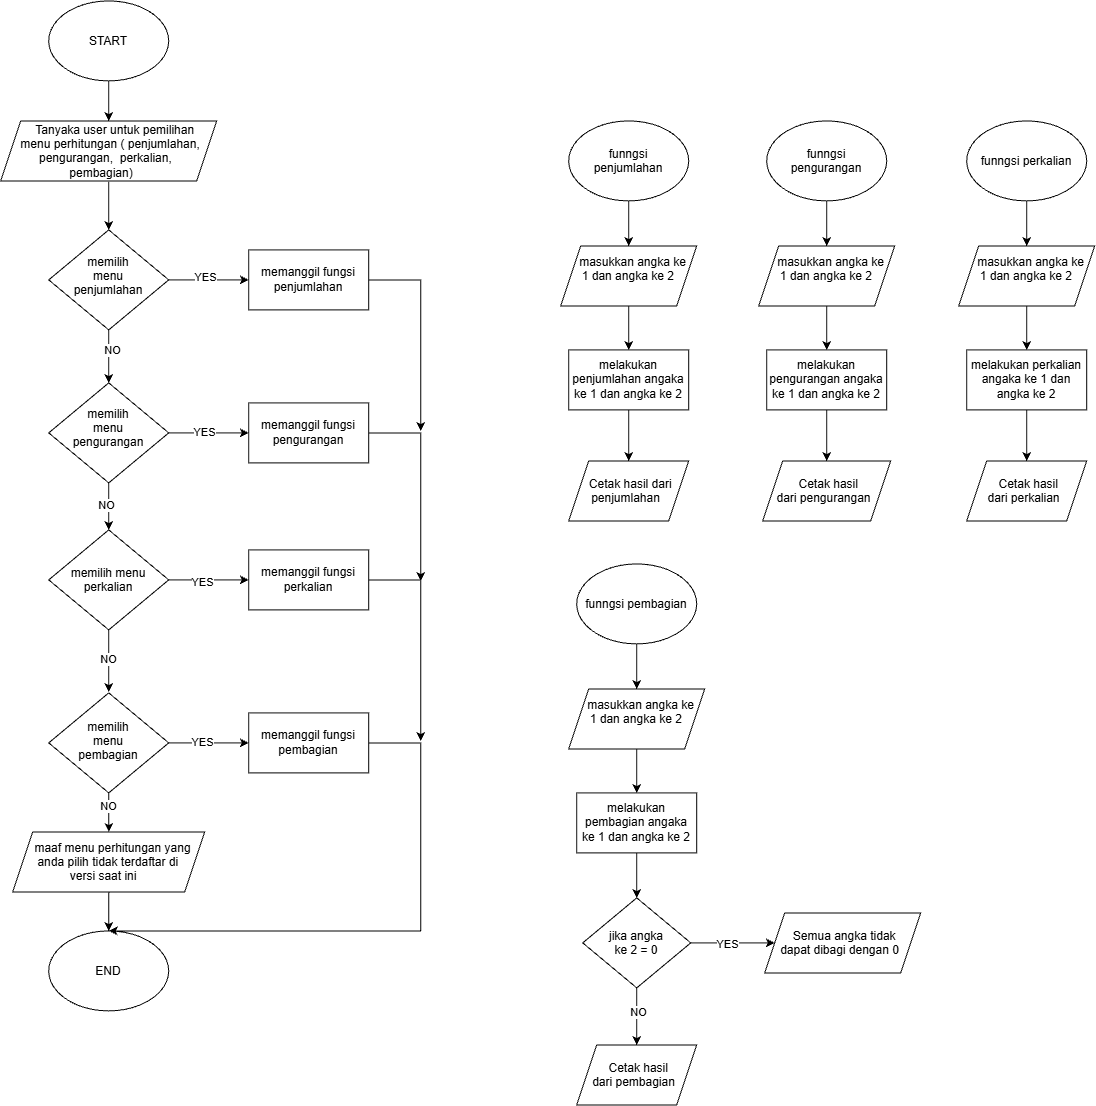

The diagram above was exported from draw.io. Its source (the exported page's mxGraphModel, read from the mxfile embedded in the PNG):
<mxGraphModel dx="1873" dy="1196" grid="1" gridSize="10" guides="1" tooltips="1" connect="1" arrows="1" fold="1" page="1" pageScale="1" pageWidth="827" pageHeight="1169" math="0" shadow="0">
  <root>
    <mxCell id="0" />
    <mxCell id="1" parent="0" />
    <mxCell id="rBRs6GjY11cJKYGURLPG-14" edge="1" parent="1" source="rBRs6GjY11cJKYGURLPG-2" style="edgeStyle=orthogonalEdgeStyle;rounded=0;orthogonalLoop=1;jettySize=auto;html=1;" target="rBRs6GjY11cJKYGURLPG-13" value="">
      <mxGeometry relative="1" as="geometry" />
    </mxCell>
    <mxCell id="rBRs6GjY11cJKYGURLPG-2" parent="1" style="ellipse;whiteSpace=wrap;html=1;shapeInside=1;" value="START" vertex="1">
      <mxGeometry height="80" width="120" x="318" y="10" as="geometry" />
    </mxCell>
    <mxCell id="rBRs6GjY11cJKYGURLPG-6" edge="1" parent="1" style="edgeStyle=orthogonalEdgeStyle;rounded=0;orthogonalLoop=1;jettySize=auto;html=1;" target="rBRs6GjY11cJKYGURLPG-5" value="">
      <mxGeometry relative="1" as="geometry">
        <mxPoint x="378" y="191" as="sourcePoint" />
      </mxGeometry>
    </mxCell>
    <mxCell id="rBRs6GjY11cJKYGURLPG-8" edge="1" parent="1" source="rBRs6GjY11cJKYGURLPG-5" style="edgeStyle=orthogonalEdgeStyle;rounded=0;orthogonalLoop=1;jettySize=auto;html=1;" target="rBRs6GjY11cJKYGURLPG-7" value="">
      <mxGeometry relative="1" as="geometry" />
    </mxCell>
    <mxCell id="rBRs6GjY11cJKYGURLPG-135" connectable="0" parent="rBRs6GjY11cJKYGURLPG-8" style="edgeLabel;html=1;align=center;verticalAlign=middle;resizable=0;points=[];" value="NO" vertex="1">
      <mxGeometry relative="1" x="-0.2564" y="3" as="geometry">
        <mxPoint as="offset" />
      </mxGeometry>
    </mxCell>
    <mxCell id="rBRs6GjY11cJKYGURLPG-96" edge="1" parent="1" source="rBRs6GjY11cJKYGURLPG-5" style="edgeStyle=orthogonalEdgeStyle;rounded=0;orthogonalLoop=1;jettySize=auto;html=1;" target="rBRs6GjY11cJKYGURLPG-95" value="">
      <mxGeometry relative="1" as="geometry" />
    </mxCell>
    <mxCell id="rBRs6GjY11cJKYGURLPG-134" connectable="0" parent="rBRs6GjY11cJKYGURLPG-96" style="edgeLabel;html=1;align=center;verticalAlign=middle;resizable=0;points=[];" value="YES" vertex="1">
      <mxGeometry relative="1" x="-0.1059" y="3" as="geometry">
        <mxPoint as="offset" />
      </mxGeometry>
    </mxCell>
    <mxCell id="rBRs6GjY11cJKYGURLPG-5" parent="1" style="rhombus;whiteSpace=wrap;html=1;shapeInside=1;" value="memilih menu penjumlahan" vertex="1">
      <mxGeometry height="100" width="120" x="318" y="239" as="geometry" />
    </mxCell>
    <mxCell id="rBRs6GjY11cJKYGURLPG-10" edge="1" parent="1" source="rBRs6GjY11cJKYGURLPG-7" style="edgeStyle=orthogonalEdgeStyle;rounded=0;orthogonalLoop=1;jettySize=auto;html=1;" target="rBRs6GjY11cJKYGURLPG-9" value="">
      <mxGeometry relative="1" as="geometry" />
    </mxCell>
    <mxCell id="rBRs6GjY11cJKYGURLPG-136" connectable="0" parent="rBRs6GjY11cJKYGURLPG-10" style="edgeLabel;html=1;align=center;verticalAlign=middle;resizable=0;points=[];" value="NO" vertex="1">
      <mxGeometry relative="1" x="-0.0638" y="-3" as="geometry">
        <mxPoint as="offset" />
      </mxGeometry>
    </mxCell>
    <mxCell id="rBRs6GjY11cJKYGURLPG-98" edge="1" parent="1" source="rBRs6GjY11cJKYGURLPG-7" style="edgeStyle=orthogonalEdgeStyle;rounded=0;orthogonalLoop=1;jettySize=auto;html=1;" target="rBRs6GjY11cJKYGURLPG-97" value="">
      <mxGeometry relative="1" as="geometry" />
    </mxCell>
    <mxCell id="rBRs6GjY11cJKYGURLPG-138" connectable="0" parent="rBRs6GjY11cJKYGURLPG-98" style="edgeLabel;html=1;align=center;verticalAlign=middle;resizable=0;points=[];" value="YES" vertex="1">
      <mxGeometry relative="1" x="-0.1353" y="1" as="geometry">
        <mxPoint as="offset" />
      </mxGeometry>
    </mxCell>
    <mxCell id="rBRs6GjY11cJKYGURLPG-7" parent="1" style="rhombus;whiteSpace=wrap;html=1;shapeInside=1;" value="memilih menu pengurangan" vertex="1">
      <mxGeometry height="100" width="120" x="318" y="392" as="geometry" />
    </mxCell>
    <mxCell id="rBRs6GjY11cJKYGURLPG-12" edge="1" parent="1" source="rBRs6GjY11cJKYGURLPG-9" style="edgeStyle=orthogonalEdgeStyle;rounded=0;orthogonalLoop=1;jettySize=auto;html=1;" value="">
      <mxGeometry relative="1" as="geometry">
        <mxPoint x="378" y="701" as="targetPoint" />
      </mxGeometry>
    </mxCell>
    <mxCell id="rBRs6GjY11cJKYGURLPG-137" connectable="0" parent="rBRs6GjY11cJKYGURLPG-12" style="edgeLabel;html=1;align=center;verticalAlign=middle;resizable=0;points=[];" value="NO" vertex="1">
      <mxGeometry relative="1" x="-0.0607" y="-1" as="geometry">
        <mxPoint as="offset" />
      </mxGeometry>
    </mxCell>
    <mxCell id="rBRs6GjY11cJKYGURLPG-100" edge="1" parent="1" source="rBRs6GjY11cJKYGURLPG-9" style="edgeStyle=orthogonalEdgeStyle;rounded=0;orthogonalLoop=1;jettySize=auto;html=1;" target="rBRs6GjY11cJKYGURLPG-99" value="">
      <mxGeometry relative="1" as="geometry" />
    </mxCell>
    <mxCell id="rBRs6GjY11cJKYGURLPG-139" connectable="0" parent="rBRs6GjY11cJKYGURLPG-100" style="edgeLabel;html=1;align=center;verticalAlign=middle;resizable=0;points=[];" value="YES" vertex="1">
      <mxGeometry relative="1" x="-0.1647" y="-2" as="geometry">
        <mxPoint as="offset" />
      </mxGeometry>
    </mxCell>
    <mxCell id="rBRs6GjY11cJKYGURLPG-9" parent="1" style="rhombus;whiteSpace=wrap;html=1;shapeInside=1;" value="memilih menu perkalian" vertex="1">
      <mxGeometry height="100" width="120" x="318" y="539" as="geometry" />
    </mxCell>
    <mxCell id="rBRs6GjY11cJKYGURLPG-102" edge="1" parent="1" source="rBRs6GjY11cJKYGURLPG-11" style="edgeStyle=orthogonalEdgeStyle;rounded=0;orthogonalLoop=1;jettySize=auto;html=1;" target="rBRs6GjY11cJKYGURLPG-101" value="">
      <mxGeometry relative="1" as="geometry" />
    </mxCell>
    <mxCell id="rBRs6GjY11cJKYGURLPG-140" connectable="0" parent="rBRs6GjY11cJKYGURLPG-102" style="edgeLabel;html=1;align=center;verticalAlign=middle;resizable=0;points=[];" value="YES" vertex="1">
      <mxGeometry relative="1" x="-0.1647" y="1" as="geometry">
        <mxPoint as="offset" />
      </mxGeometry>
    </mxCell>
    <mxCell id="zbsfKxiir1Vb8s4Zye48-2" edge="1" parent="1" source="rBRs6GjY11cJKYGURLPG-11" style="edgeStyle=orthogonalEdgeStyle;rounded=0;orthogonalLoop=1;jettySize=auto;html=1;" target="zbsfKxiir1Vb8s4Zye48-1" value="">
      <mxGeometry relative="1" as="geometry" />
    </mxCell>
    <mxCell id="zbsfKxiir1Vb8s4Zye48-4" connectable="0" parent="zbsfKxiir1Vb8s4Zye48-2" style="edgeLabel;html=1;align=center;verticalAlign=middle;resizable=0;points=[];" value="NO" vertex="1">
      <mxGeometry relative="1" x="-0.3348" y="-1" as="geometry">
        <mxPoint as="offset" />
      </mxGeometry>
    </mxCell>
    <mxCell id="rBRs6GjY11cJKYGURLPG-11" parent="1" style="rhombus;whiteSpace=wrap;html=1;shapeInside=1;" value="memilih menu pembagian" vertex="1">
      <mxGeometry height="100" width="120" x="318" y="702" as="geometry" />
    </mxCell>
    <mxCell id="rBRs6GjY11cJKYGURLPG-13" parent="1" style="shape=parallelogram;perimeter=parallelogramPerimeter;whiteSpace=wrap;html=1;shapeInside=1;fixedSize=1;" value="Tanyaka user untuk pemilihan menu perhitungan ( penjumlahan, pengurangan,&amp;nbsp; perkalian, pembagian)" vertex="1">
      <mxGeometry height="60" width="216" x="270" y="130" as="geometry" />
    </mxCell>
    <mxCell id="rBRs6GjY11cJKYGURLPG-23" parent="1" style="ellipse;whiteSpace=wrap;html=1;shapeInside=1;" value="END" vertex="1">
      <mxGeometry height="80" width="120" x="318" y="940" as="geometry" />
    </mxCell>
    <mxCell id="rBRs6GjY11cJKYGURLPG-77" edge="1" parent="1" source="rBRs6GjY11cJKYGURLPG-69" style="edgeStyle=orthogonalEdgeStyle;rounded=0;orthogonalLoop=1;jettySize=auto;html=1;" target="rBRs6GjY11cJKYGURLPG-73" value="">
      <mxGeometry relative="1" as="geometry" />
    </mxCell>
    <mxCell id="rBRs6GjY11cJKYGURLPG-69" parent="1" style="ellipse;whiteSpace=wrap;html=1;shapeInside=1;" value="funngsi penjumlahan" vertex="1">
      <mxGeometry height="80" width="120" x="838" y="130" as="geometry" />
    </mxCell>
    <mxCell id="rBRs6GjY11cJKYGURLPG-78" edge="1" parent="1" source="rBRs6GjY11cJKYGURLPG-73" style="edgeStyle=orthogonalEdgeStyle;rounded=0;orthogonalLoop=1;jettySize=auto;html=1;" target="rBRs6GjY11cJKYGURLPG-76" value="">
      <mxGeometry relative="1" as="geometry" />
    </mxCell>
    <mxCell id="rBRs6GjY11cJKYGURLPG-73" parent="1" style="shape=parallelogram;perimeter=parallelogramPerimeter;whiteSpace=wrap;html=1;shapeInside=1;fixedSize=1;" value="masukkan angka ke 1 dan angka ke 2" vertex="1">
      <mxGeometry height="60" width="136" x="830" y="255" as="geometry" />
    </mxCell>
    <mxCell id="rBRs6GjY11cJKYGURLPG-74" parent="1" style="shape=parallelogram;perimeter=parallelogramPerimeter;whiteSpace=wrap;html=1;shapeInside=1;fixedSize=1;" value="Cetak hasil dari penjumlahan" vertex="1">
      <mxGeometry height="60" width="120" x="838" y="470" as="geometry" />
    </mxCell>
    <mxCell id="rBRs6GjY11cJKYGURLPG-79" edge="1" parent="1" source="rBRs6GjY11cJKYGURLPG-76" style="edgeStyle=orthogonalEdgeStyle;rounded=0;orthogonalLoop=1;jettySize=auto;html=1;" target="rBRs6GjY11cJKYGURLPG-74" value="">
      <mxGeometry relative="1" as="geometry" />
    </mxCell>
    <mxCell id="rBRs6GjY11cJKYGURLPG-76" parent="1" style="whiteSpace=wrap;html=1;" value="melakukan penjumlahan angaka ke 1 dan angka ke 2" vertex="1">
      <mxGeometry height="60" width="120" x="838" y="359" as="geometry" />
    </mxCell>
    <mxCell id="rBRs6GjY11cJKYGURLPG-106" edge="1" parent="1" source="rBRs6GjY11cJKYGURLPG-95" style="edgeStyle=orthogonalEdgeStyle;rounded=0;orthogonalLoop=1;jettySize=auto;html=1;exitX=1;exitY=0.5;exitDx=0;exitDy=0;">
      <mxGeometry relative="1" as="geometry">
        <mxPoint x="690" y="440" as="targetPoint" />
      </mxGeometry>
    </mxCell>
    <mxCell id="rBRs6GjY11cJKYGURLPG-95" parent="1" style="whiteSpace=wrap;html=1;" value="memanggil fungsi penjumlahan" vertex="1">
      <mxGeometry height="60" width="120" x="518" y="259" as="geometry" />
    </mxCell>
    <mxCell id="rBRs6GjY11cJKYGURLPG-105" edge="1" parent="1" source="rBRs6GjY11cJKYGURLPG-97" style="edgeStyle=orthogonalEdgeStyle;rounded=0;orthogonalLoop=1;jettySize=auto;html=1;exitX=1;exitY=0.5;exitDx=0;exitDy=0;">
      <mxGeometry relative="1" as="geometry">
        <mxPoint x="690" y="590.0000000000002" as="targetPoint" />
      </mxGeometry>
    </mxCell>
    <mxCell id="rBRs6GjY11cJKYGURLPG-97" parent="1" style="whiteSpace=wrap;html=1;" value="memanggil fungsi pengurangan" vertex="1">
      <mxGeometry height="60" width="120" x="518" y="412" as="geometry" />
    </mxCell>
    <mxCell id="rBRs6GjY11cJKYGURLPG-104" edge="1" parent="1" source="rBRs6GjY11cJKYGURLPG-99" style="edgeStyle=orthogonalEdgeStyle;rounded=0;orthogonalLoop=1;jettySize=auto;html=1;exitX=1;exitY=0.5;exitDx=0;exitDy=0;">
      <mxGeometry relative="1" as="geometry">
        <mxPoint x="690" y="750" as="targetPoint" />
      </mxGeometry>
    </mxCell>
    <mxCell id="rBRs6GjY11cJKYGURLPG-99" parent="1" style="whiteSpace=wrap;html=1;" value="memanggil fungsi perkalian" vertex="1">
      <mxGeometry height="60" width="120" x="518" y="559" as="geometry" />
    </mxCell>
    <mxCell id="rBRs6GjY11cJKYGURLPG-103" edge="1" parent="1" source="rBRs6GjY11cJKYGURLPG-101" style="edgeStyle=orthogonalEdgeStyle;rounded=0;orthogonalLoop=1;jettySize=auto;html=1;exitX=1;exitY=0.5;exitDx=0;exitDy=0;entryX=0.5;entryY=0;entryDx=0;entryDy=0;" target="rBRs6GjY11cJKYGURLPG-23">
      <mxGeometry relative="1" as="geometry">
        <Array as="points">
          <mxPoint x="690" y="752" />
          <mxPoint x="690" y="940" />
        </Array>
        <mxPoint x="640" y="760" as="sourcePoint" />
        <mxPoint x="380" y="928" as="targetPoint" />
      </mxGeometry>
    </mxCell>
    <mxCell id="rBRs6GjY11cJKYGURLPG-101" parent="1" style="whiteSpace=wrap;html=1;" value="memanggil fungsi pembagian" vertex="1">
      <mxGeometry height="60" width="120" x="518" y="722" as="geometry" />
    </mxCell>
    <mxCell id="rBRs6GjY11cJKYGURLPG-107" edge="1" parent="1" source="rBRs6GjY11cJKYGURLPG-108" style="edgeStyle=orthogonalEdgeStyle;rounded=0;orthogonalLoop=1;jettySize=auto;html=1;" target="rBRs6GjY11cJKYGURLPG-110" value="">
      <mxGeometry relative="1" as="geometry" />
    </mxCell>
    <mxCell id="rBRs6GjY11cJKYGURLPG-108" parent="1" style="ellipse;whiteSpace=wrap;html=1;shapeInside=1;" value="funngsi pengurangan" vertex="1">
      <mxGeometry height="80" width="120" x="1036" y="130" as="geometry" />
    </mxCell>
    <mxCell id="rBRs6GjY11cJKYGURLPG-109" edge="1" parent="1" source="rBRs6GjY11cJKYGURLPG-110" style="edgeStyle=orthogonalEdgeStyle;rounded=0;orthogonalLoop=1;jettySize=auto;html=1;" target="rBRs6GjY11cJKYGURLPG-114" value="">
      <mxGeometry relative="1" as="geometry" />
    </mxCell>
    <mxCell id="rBRs6GjY11cJKYGURLPG-110" parent="1" style="shape=parallelogram;perimeter=parallelogramPerimeter;whiteSpace=wrap;html=1;shapeInside=1;fixedSize=1;" value="masukkan angka ke 1 dan angka ke 2" vertex="1">
      <mxGeometry height="60" width="136" x="1028" y="255" as="geometry" />
    </mxCell>
    <mxCell id="rBRs6GjY11cJKYGURLPG-112" parent="1" style="shape=parallelogram;perimeter=parallelogramPerimeter;whiteSpace=wrap;html=1;shapeInside=1;fixedSize=1;" value="Cetak hasil dari&amp;nbsp;&lt;span style=&quot;background-color: transparent; color: light-dark(rgb(0, 0, 0), rgb(255, 255, 255));&quot;&gt;pengurangan&lt;/span&gt;" vertex="1">
      <mxGeometry height="60" width="128" x="1032" y="470" as="geometry" />
    </mxCell>
    <mxCell id="zbsfKxiir1Vb8s4Zye48-5" edge="1" parent="1" source="rBRs6GjY11cJKYGURLPG-114" style="edgeStyle=orthogonalEdgeStyle;rounded=0;orthogonalLoop=1;jettySize=auto;html=1;" target="rBRs6GjY11cJKYGURLPG-112" value="">
      <mxGeometry relative="1" as="geometry" />
    </mxCell>
    <mxCell id="rBRs6GjY11cJKYGURLPG-114" parent="1" style="whiteSpace=wrap;html=1;" value="melakukan pengurangan angaka ke 1 dan angka ke 2" vertex="1">
      <mxGeometry height="60" width="120" x="1036" y="359" as="geometry" />
    </mxCell>
    <mxCell id="rBRs6GjY11cJKYGURLPG-116" edge="1" parent="1" source="rBRs6GjY11cJKYGURLPG-117" style="edgeStyle=orthogonalEdgeStyle;rounded=0;orthogonalLoop=1;jettySize=auto;html=1;" target="rBRs6GjY11cJKYGURLPG-119" value="">
      <mxGeometry relative="1" as="geometry" />
    </mxCell>
    <mxCell id="rBRs6GjY11cJKYGURLPG-117" parent="1" style="ellipse;whiteSpace=wrap;html=1;shapeInside=1;" value="funngsi perkalian" vertex="1">
      <mxGeometry height="80" width="120" x="1236" y="130" as="geometry" />
    </mxCell>
    <mxCell id="rBRs6GjY11cJKYGURLPG-118" edge="1" parent="1" source="rBRs6GjY11cJKYGURLPG-119" style="edgeStyle=orthogonalEdgeStyle;rounded=0;orthogonalLoop=1;jettySize=auto;html=1;" target="rBRs6GjY11cJKYGURLPG-123" value="">
      <mxGeometry relative="1" as="geometry" />
    </mxCell>
    <mxCell id="rBRs6GjY11cJKYGURLPG-119" parent="1" style="shape=parallelogram;perimeter=parallelogramPerimeter;whiteSpace=wrap;html=1;shapeInside=1;fixedSize=1;" value="masukkan angka ke 1 dan angka ke 2" vertex="1">
      <mxGeometry height="60" width="136" x="1228" y="255" as="geometry" />
    </mxCell>
    <mxCell id="rBRs6GjY11cJKYGURLPG-121" parent="1" style="shape=parallelogram;perimeter=parallelogramPerimeter;whiteSpace=wrap;html=1;shapeInside=1;fixedSize=1;" value="Cetak hasil dari&amp;nbsp;&lt;span style=&quot;background-color: transparent; color: light-dark(rgb(0, 0, 0), rgb(255, 255, 255));&quot;&gt;perkalian&lt;/span&gt;" vertex="1">
      <mxGeometry height="60" width="120" x="1236" y="470" as="geometry" />
    </mxCell>
    <mxCell id="rBRs6GjY11cJKYGURLPG-122" edge="1" parent="1" source="rBRs6GjY11cJKYGURLPG-123" style="edgeStyle=orthogonalEdgeStyle;rounded=0;orthogonalLoop=1;jettySize=auto;html=1;" target="rBRs6GjY11cJKYGURLPG-121" value="">
      <mxGeometry relative="1" as="geometry" />
    </mxCell>
    <mxCell id="rBRs6GjY11cJKYGURLPG-123" parent="1" style="whiteSpace=wrap;html=1;" value="melakukan perkalian angaka ke 1 dan angka ke 2" vertex="1">
      <mxGeometry height="60" width="120" x="1236" y="359" as="geometry" />
    </mxCell>
    <mxCell id="rBRs6GjY11cJKYGURLPG-125" edge="1" parent="1" source="rBRs6GjY11cJKYGURLPG-126" style="edgeStyle=orthogonalEdgeStyle;rounded=0;orthogonalLoop=1;jettySize=auto;html=1;" target="rBRs6GjY11cJKYGURLPG-128" value="">
      <mxGeometry relative="1" as="geometry" />
    </mxCell>
    <mxCell id="rBRs6GjY11cJKYGURLPG-126" parent="1" style="ellipse;whiteSpace=wrap;html=1;shapeInside=1;" value="funngsi pembagian" vertex="1">
      <mxGeometry height="80" width="120" x="846" y="573" as="geometry" />
    </mxCell>
    <mxCell id="rBRs6GjY11cJKYGURLPG-127" edge="1" parent="1" source="rBRs6GjY11cJKYGURLPG-128" style="edgeStyle=orthogonalEdgeStyle;rounded=0;orthogonalLoop=1;jettySize=auto;html=1;" target="rBRs6GjY11cJKYGURLPG-132" value="">
      <mxGeometry relative="1" as="geometry" />
    </mxCell>
    <mxCell id="rBRs6GjY11cJKYGURLPG-128" parent="1" style="shape=parallelogram;perimeter=parallelogramPerimeter;whiteSpace=wrap;html=1;shapeInside=1;fixedSize=1;" value="masukkan angka ke 1 dan angka ke 2" vertex="1">
      <mxGeometry height="60" width="136" x="838" y="698" as="geometry" />
    </mxCell>
    <mxCell id="rBRs6GjY11cJKYGURLPG-130" parent="1" style="shape=parallelogram;perimeter=parallelogramPerimeter;whiteSpace=wrap;html=1;shapeInside=1;fixedSize=1;" value="Cetak hasil dari&amp;nbsp;&lt;span style=&quot;background-color: transparent; color: light-dark(rgb(0, 0, 0), rgb(255, 255, 255));&quot;&gt;pembagian&lt;/span&gt;" vertex="1">
      <mxGeometry height="60" width="120" x="846" y="1054" as="geometry" />
    </mxCell>
    <mxCell id="zbsfKxiir1Vb8s4Zye48-12" edge="1" parent="1" source="rBRs6GjY11cJKYGURLPG-132" style="edgeStyle=orthogonalEdgeStyle;rounded=0;orthogonalLoop=1;jettySize=auto;html=1;" target="zbsfKxiir1Vb8s4Zye48-11" value="">
      <mxGeometry relative="1" as="geometry" />
    </mxCell>
    <mxCell id="rBRs6GjY11cJKYGURLPG-132" parent="1" style="whiteSpace=wrap;html=1;" value="melakukan pembagian angaka ke 1 dan angka ke 2" vertex="1">
      <mxGeometry height="60" width="120" x="846" y="802" as="geometry" />
    </mxCell>
    <mxCell id="zbsfKxiir1Vb8s4Zye48-3" edge="1" parent="1" source="zbsfKxiir1Vb8s4Zye48-1" style="edgeStyle=orthogonalEdgeStyle;rounded=0;orthogonalLoop=1;jettySize=auto;html=1;" target="rBRs6GjY11cJKYGURLPG-23" value="">
      <mxGeometry relative="1" as="geometry" />
    </mxCell>
    <mxCell id="zbsfKxiir1Vb8s4Zye48-1" parent="1" style="shape=parallelogram;perimeter=parallelogramPerimeter;whiteSpace=wrap;html=1;shapeInside=1;fixedSize=1;" value="maaf menu perhitungan yang anda pilih tidak terdaftar di versi saat ini" vertex="1">
      <mxGeometry height="60" width="192" x="282" y="841" as="geometry" />
    </mxCell>
    <mxCell id="zbsfKxiir1Vb8s4Zye48-13" edge="1" parent="1" source="zbsfKxiir1Vb8s4Zye48-11" style="edgeStyle=orthogonalEdgeStyle;rounded=0;orthogonalLoop=1;jettySize=auto;html=1;" target="rBRs6GjY11cJKYGURLPG-130" value="">
      <mxGeometry relative="1" as="geometry" />
    </mxCell>
    <mxCell id="zbsfKxiir1Vb8s4Zye48-14" connectable="0" parent="zbsfKxiir1Vb8s4Zye48-13" style="edgeLabel;html=1;align=center;verticalAlign=middle;resizable=0;points=[];" value="NO" vertex="1">
      <mxGeometry relative="1" x="-0.5804" y="1" as="geometry">
        <mxPoint y="11" as="offset" />
      </mxGeometry>
    </mxCell>
    <mxCell id="zbsfKxiir1Vb8s4Zye48-16" edge="1" parent="1" source="zbsfKxiir1Vb8s4Zye48-11" style="edgeStyle=orthogonalEdgeStyle;rounded=0;orthogonalLoop=1;jettySize=auto;html=1;" target="zbsfKxiir1Vb8s4Zye48-15" value="">
      <mxGeometry relative="1" as="geometry" />
    </mxCell>
    <mxCell id="zbsfKxiir1Vb8s4Zye48-17" connectable="0" parent="zbsfKxiir1Vb8s4Zye48-16" style="edgeLabel;html=1;align=center;verticalAlign=middle;resizable=0;points=[];" value="YES" vertex="1">
      <mxGeometry relative="1" x="-0.1299" y="-1" as="geometry">
        <mxPoint as="offset" />
      </mxGeometry>
    </mxCell>
    <mxCell id="zbsfKxiir1Vb8s4Zye48-11" parent="1" style="rhombus;whiteSpace=wrap;html=1;shapeInside=1;" value="&lt;div&gt;&lt;br&gt;&lt;/div&gt;&lt;div&gt;jika angka ke 2 = 0&lt;/div&gt;" vertex="1">
      <mxGeometry height="90" width="108" x="852" y="907" as="geometry" />
    </mxCell>
    <mxCell id="zbsfKxiir1Vb8s4Zye48-15" parent="1" style="shape=parallelogram;perimeter=parallelogramPerimeter;whiteSpace=wrap;html=1;shapeInside=1;fixedSize=1;" value="Semua angka tidak dapat dibagi dengan 0" vertex="1">
      <mxGeometry height="60" width="156" x="1034" y="922" as="geometry" />
    </mxCell>
  </root>
</mxGraphModel>